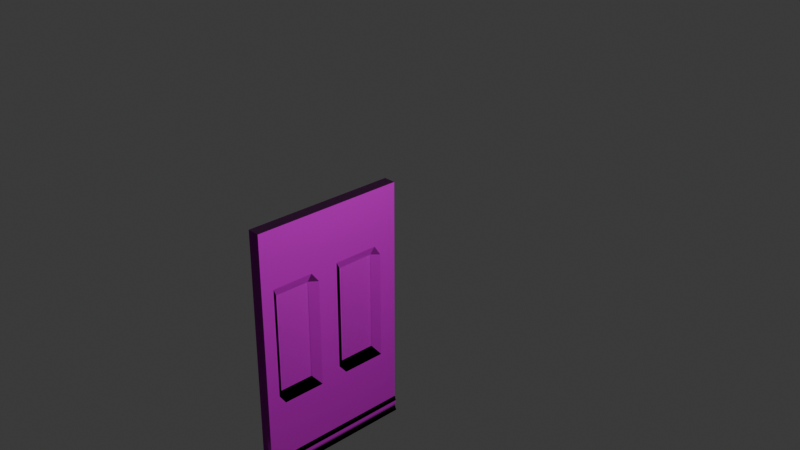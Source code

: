 # Source: WindowWall.blend  (saved by Blender 4.2.66; exported with 4.5.12 LTS)
import bpy
from mathutils import Matrix  # noqa: F401  (used for matrix-valued properties, if any)

bpy.ops.wm.read_factory_settings(use_empty=True)
scene = bpy.context.scene
scene.name = 'Scene'

# ---- collections
col_collection = bpy.data.collections.new('Collection'); scene.collection.children.link(col_collection)

# ---- images (referenced by path relative to the original .blend; pixels are not part of the script)
import os
ASSET_DIR = os.environ.get("B2B_ASSET_DIR", "")  # directory of the original .blend (textures are referenced by path, not embedded)
HERE = os.path.dirname(os.path.abspath(__file__))  # packed textures are extracted next to this script under _unpacked/

def load_image(name, relpath, width, height, colorspace="sRGB"):
    """Load a texture the original file referenced (path relative to the .blend, or extracted next to this script)."""
    p = next((c for c in (os.path.join(HERE, relpath), os.path.join(ASSET_DIR, relpath)) if relpath and os.path.exists(c)), "")
    if p:
        img = bpy.data.images.load(p, check_existing=True)
        img.name = name
    else:  # same state as the original file: an image datablock whose file is absent (Cycles renders it pink)
        img = bpy.data.images.new(name, width, height)
        img.source = "FILE"
        img.filepath = "//" + (relpath or name)
    img.colorspace_settings.name = colorspace
    return img
img_rammedearth018_ao_2k_metalness_png = load_image('RammedEarth018_AO_2K_METALNESS_png', 'RammedEarth018_AO_2K_METALNESS.png', 1024, 1024, 'Non-Color')
img_rammedearth018_col_2k_metalness_png = load_image('RammedEarth018_COL_2K_METALNESS_png', 'window wall/walpaper.png', 1024, 1024, 'sRGB')
img_rammedearth018_disp16_2k_metalness_png = load_image('RammedEarth018_DISP16_2K_METALNESS_png', 'RammedEarth018_DISP16_2K_METALNESS.png', 1024, 1024, 'Non-Color')
img_rammedearth018_metalness_2k_metalness_png = load_image('RammedEarth018_METALNESS_2K_METALNESS_png', 'RammedEarth018_METALNESS_2K_METALNESS.png', 1024, 1024, 'Non-Color')
img_rammedearth018_nrm_2k_metalness_png = load_image('RammedEarth018_NRM_2K_METALNESS_png', 'RammedEarth018_NRM_2K_METALNESS.png', 1024, 1024, 'Non-Color')
img_rammedearth018_roughness_2k_metalness_png = load_image('RammedEarth018_ROUGHNESS_2K_METALNESS_png', 'RammedEarth018_ROUGHNESS_2K_METALNESS.png', 1024, 1024, 'Non-Color')
img_scratcheslight001_nrm_2k_jpg = load_image('ScratchesLight001_NRM_2K_jpg', 'ScratchesLight001_NRM_2K.jpg', 1024, 1024, 'Non-Color')
img_scratcheslight001_overlay_var1_2k_jpg = load_image('ScratchesLight001_OVERLAY_VAR1_2K_jpg', 'ScratchesLight001_OVERLAY_VAR1_2K.jpg', 1024, 1024, 'Non-Color')
img_scratcheslight001_overlay_var2_2k_jpg = load_image('ScratchesLight001_OVERLAY_VAR2_2K_jpg', 'ScratchesLight001_OVERLAY_VAR2_2K.jpg', 1024, 1024, 'Non-Color')
img_poliigon_plasticmolddryblast_7495_ambientocclusion_2k_jpg = load_image('Poliigon_PlasticMoldDryBlast_7495_AmbientOcclusion_2K_jpg', 'Poliigon_PlasticMoldDryBlast_7495_AmbientOcclusion.jpg', 1024, 1024, 'Non-Color')
img_poliigon_plasticmolddryblast_7495_basecolor_2k_jpg = load_image('Poliigon_PlasticMoldDryBlast_7495_BaseColor_2K_jpg', 'Poliigon_PlasticMoldDryBlast_7495_BaseColor.jpg', 1024, 1024, 'sRGB')
img_poliigon_plasticmolddryblast_7495_displacement_2k_tiff = load_image('Poliigon_PlasticMoldDryBlast_7495_Displacement_2K_tiff', 'Poliigon_PlasticMoldDryBlast_7495_Displacement.tiff', 1024, 1024, 'Non-Color')
img_poliigon_plasticmolddryblast_7495_metallic_2k_jpg = load_image('Poliigon_PlasticMoldDryBlast_7495_Metallic_2K_jpg', 'window wall/lowerpart.jpg', 1024, 1024, 'Non-Color')
img_poliigon_plasticmolddryblast_7495_normal_2k_jpg = load_image('Poliigon_PlasticMoldDryBlast_7495_Normal_2K_jpg', 'Poliigon_PlasticMoldDryBlast_7495_Normal.jpg', 1024, 1024, 'Non-Color')
img_poliigon_plasticmolddryblast_7495_orm_2k_jpg = load_image('Poliigon_PlasticMoldDryBlast_7495_ORM_2K_jpg', 'Poliigon_PlasticMoldDryBlast_7495_ORM.jpg', 1024, 1024, 'Non-Color')
img_poliigon_plasticmolddryblast_7495_roughness_2k_jpg = load_image('Poliigon_PlasticMoldDryBlast_7495_Roughness_2K_jpg', 'Poliigon_PlasticMoldDryBlast_7495_Roughness.jpg', 1024, 1024, 'Non-Color')
img_poliigon_glassdecorative_10244_ambientocclusion_wm_jpg = load_image('Poliigon_GlassDecorative_10244_AmbientOcclusion_WM_jpg', 'Poliigon_GlassDecorative_10244_AmbientOcclusion_WM.jpg', 1024, 1024, 'Non-Color')
img_poliigon_glassdecorative_10244_basecolor_wm_png = load_image('Poliigon_GlassDecorative_10244_BaseColor_WM_png', 'Poliigon_GlassDecorative_10244_BaseColor_WM.png', 1024, 1024, 'sRGB')
img_poliigon_glassdecorative_10244_displacement_wm_jpg = load_image('Poliigon_GlassDecorative_10244_Displacement_WM_jpg', 'Poliigon_GlassDecorative_10244_Displacement_WM.jpg', 1024, 1024, 'Non-Color')
img_poliigon_glassdecorative_10244_metallic_wm_jpg = load_image('Poliigon_GlassDecorative_10244_Metallic_WM_jpg', 'Poliigon_GlassDecorative_10244_Metallic_WM.jpg', 1024, 1024, 'Non-Color')
img_poliigon_glassdecorative_10244_normal_wm_png = load_image('Poliigon_GlassDecorative_10244_Normal_WM_png', 'Poliigon_GlassDecorative_10244_Normal_WM.png', 1024, 1024, 'Non-Color')
img_poliigon_glassdecorative_10244_roughness_wm_jpg = load_image('Poliigon_GlassDecorative_10244_Roughness_WM_jpg', 'Poliigon_GlassDecorative_10244_Roughness_WM.jpg', 1024, 1024, 'Non-Color')
img_poliigon_glassdecorative_10244_transmission_wm_jpg = load_image('Poliigon_GlassDecorative_10244_Transmission_WM_jpg', 'Poliigon_GlassDecorative_10244_Transmission_WM.jpg', 1024, 1024, 'Non-Color')
img_dirtwindowstains005_alphamasked_2k_png = load_image('DirtWindowStains005_ALPHAMASKED_2K_png', 'window wall/windowWall2.png', 1024, 1024, 'sRGB')
img_dirtwindowstains005_col_2k_jpg = load_image('DirtWindowStains005_COL_2K_jpg', 'window wall/windowWall1.jpg', 1024, 1024, 'sRGB')
img_dirtwindowstains005_gloss_2k_jpg = load_image('DirtWindowStains005_GLOSS_2K_jpg', 'DirtWindowStains005_GLOSS_2K.jpg', 1024, 1024, 'Non-Color')
img_dirtwindowstains005_nrm_2k_jpg = load_image('DirtWindowStains005_NRM_2K_jpg', 'DirtWindowStains005_NRM_2K.jpg', 1024, 1024, 'Non-Color')
img_dirtwindowstains005_refl_2k_jpg = load_image('DirtWindowStains005_REFL_2K_jpg', 'DirtWindowStains005_REFL_2K.jpg', 1024, 1024, 'sRGB')
img_rammedearth018_ao_2k_metalness_png_001 = load_image('RammedEarth018_AO_2K_METALNESS_png.001', 'RammedEarth018_AO_2K_METALNESS.png', 1024, 1024, 'Non-Color')
img_rammedearth018_col_2k_metalness_png_001 = load_image('RammedEarth018_COL_2K_METALNESS_png.001', 'RammedEarth018_COL_2K_METALNESS.png', 1024, 1024, 'sRGB')
img_rammedearth018_disp16_2k_metalness_png_001 = load_image('RammedEarth018_DISP16_2K_METALNESS_png.001', 'RammedEarth018_DISP16_2K_METALNESS.png', 1024, 1024, 'Non-Color')
img_rammedearth018_metalness_2k_metalness_png_001 = load_image('RammedEarth018_METALNESS_2K_METALNESS_png.001', 'RammedEarth018_METALNESS_2K_METALNESS.png', 1024, 1024, 'Non-Color')
img_rammedearth018_nrm_2k_metalness_png_001 = load_image('RammedEarth018_NRM_2K_METALNESS_png.001', 'RammedEarth018_NRM_2K_METALNESS.png', 1024, 1024, 'Non-Color')
img_rammedearth018_roughness_2k_metalness_png_001 = load_image('RammedEarth018_ROUGHNESS_2K_METALNESS_png.001', 'RammedEarth018_ROUGHNESS_2K_METALNESS.png', 1024, 1024, 'Non-Color')
img_scratcheslight001_nrm_2k_jpg_001 = load_image('ScratchesLight001_NRM_2K_jpg.001', 'ScratchesLight001_NRM_2K.jpg', 1024, 1024, 'Non-Color')
img_scratcheslight001_overlay_var1_2k_jpg_001 = load_image('ScratchesLight001_OVERLAY_VAR1_2K_jpg.001', 'ScratchesLight001_OVERLAY_VAR1_2K.jpg', 1024, 1024, 'Non-Color')
img_scratcheslight001_overlay_var2_2k_jpg_001 = load_image('ScratchesLight001_OVERLAY_VAR2_2K_jpg.001', 'ScratchesLight001_OVERLAY_VAR2_2K.jpg', 1024, 1024, 'Non-Color')
img_poliigon_plasticmolddryblast_7495_ambientocclusion_2k_jpg_001 = load_image('Poliigon_PlasticMoldDryBlast_7495_AmbientOcclusion_2K_jpg.001', 'Poliigon_PlasticMoldDryBlast_7495_AmbientOcclusion.jpg', 1024, 1024, 'Non-Color')
img_poliigon_plasticmolddryblast_7495_basecolor_2k_jpg_001 = load_image('Poliigon_PlasticMoldDryBlast_7495_BaseColor_2K_jpg.001', 'Poliigon_PlasticMoldDryBlast_7495_BaseColor.jpg', 1024, 1024, 'sRGB')
img_poliigon_plasticmolddryblast_7495_displacement_2k_tiff_001 = load_image('Poliigon_PlasticMoldDryBlast_7495_Displacement_2K_tiff.001', 'Poliigon_PlasticMoldDryBlast_7495_Displacement.tiff', 1024, 1024, 'Non-Color')
img_poliigon_plasticmolddryblast_7495_metallic_2k_jpg_001 = load_image('Poliigon_PlasticMoldDryBlast_7495_Metallic_2K_jpg.001', 'Poliigon_PlasticMoldDryBlast_7495_Metallic.jpg', 1024, 1024, 'Non-Color')
img_poliigon_plasticmolddryblast_7495_normal_2k_jpg_001 = load_image('Poliigon_PlasticMoldDryBlast_7495_Normal_2K_jpg.001', 'Poliigon_PlasticMoldDryBlast_7495_Normal.jpg', 1024, 1024, 'Non-Color')
img_poliigon_plasticmolddryblast_7495_orm_2k_jpg_001 = load_image('Poliigon_PlasticMoldDryBlast_7495_ORM_2K_jpg.001', 'Poliigon_PlasticMoldDryBlast_7495_ORM.jpg', 1024, 1024, 'Non-Color')
img_poliigon_plasticmolddryblast_7495_roughness_2k_jpg_001 = load_image('Poliigon_PlasticMoldDryBlast_7495_Roughness_2K_jpg.001', 'Poliigon_PlasticMoldDryBlast_7495_Roughness.jpg', 1024, 1024, 'Non-Color')

# ---- materials (node trees are filled in below, after node groups)
mat_material = bpy.data.materials.new('Material')
mat_material.alpha_threshold = 0.0
mat_material.use_transparent_shadow = False
mat_material.roughness = 0.5
mat_material.line_color = (0.0, 0.0, 0.0, 1.0)
mat_rammedearth018_2k = bpy.data.materials.new('RammedEarth018_2K')
mat_scratcheslight001_2k = bpy.data.materials.new('ScratchesLight001_2K')
mat_poliigon_plasticmolddryblast_7495_2k = bpy.data.materials.new('Poliigon_PlasticMoldDryBlast_7495_2K')
mat_poliigon_glassdecorative_10244_wm = bpy.data.materials.new('Poliigon_GlassDecorative_10244_WM')
mat_dirtwindowstains005_2k = bpy.data.materials.new('DirtWindowStains005_2K')
mat_rammedearth018_2k_001 = bpy.data.materials.new('RammedEarth018_2K.001')
mat_scratcheslight001_2k_001 = bpy.data.materials.new('ScratchesLight001_2K.001')
mat_poliigon_plasticmolddryblast_7495_2k_001 = bpy.data.materials.new('Poliigon_PlasticMoldDryBlast_7495_2K.001')

# ---- node groups
ng_simple_uv_mapping = bpy.data.node_groups.new('.simple_uv_mapping', 'ShaderNodeTree')
_s = ng_simple_uv_mapping.interface.new_socket(name='UV', in_out='OUTPUT', socket_type='NodeSocketVector')
_s = ng_simple_uv_mapping.interface.new_socket(name='UV', in_out='INPUT', socket_type='NodeSocketVector')
_s = ng_simple_uv_mapping.interface.new_socket(name='Scale', in_out='INPUT', socket_type='NodeSocketFloat')
_s = ng_simple_uv_mapping.interface.new_socket(name='Rotation', in_out='INPUT', socket_type='NodeSocketFloat')
_s = ng_simple_uv_mapping.interface.new_socket(name='Translate X', in_out='INPUT', socket_type='NodeSocketFloat')
_s = ng_simple_uv_mapping.interface.new_socket(name='Translate Y', in_out='INPUT', socket_type='NodeSocketFloat')
_s = ng_simple_uv_mapping.interface.new_socket(name='Aspect Ratio', in_out='INPUT', socket_type='NodeSocketFloat')
_N = ng_simple_uv_mapping.nodes; _L = ng_simple_uv_mapping.links
n0 = _N.new('NodeGroupInput'); n0.name = 'Group Input'; n0.location = (0, 0)
n1 = _N.new('NodeGroupOutput'); n1.name = 'Group Output'; n1.location = (1250, 0)
n2 = _N.new('ShaderNodeVectorMath'); n2.name = 'Scale (Multiply)'; n2.location = (250, 0)
n2.label = 'Scale (Multiply)'
n2.operation = 'MULTIPLY'
n3 = _N.new('ShaderNodeCombineXYZ'); n3.name = 'Aspect Ratio Factor'; n3.location = (250, -350)
n3.label = 'Aspect Ratio Factor'
n3.inputs[0].default_value = 1.0
n3.inputs[2].default_value = 1.0
n4 = _N.new('ShaderNodeVectorMath'); n4.name = 'Aspect Ration (Multiply)'; n4.location = (500, 0)
n4.label = 'Aspect Ration (Multiply)'
n4.operation = 'MULTIPLY'
n5 = _N.new('ShaderNodeCombineXYZ'); n5.name = 'Translation Offset'; n5.location = (500, -350)
n5.label = 'Translation Offset'
n6 = _N.new('ShaderNodeVectorMath'); n6.name = 'Translation (Add)'; n6.location = (750, 0)
n6.label = 'Translation (Add)'
n7 = _N.new('ShaderNodeMath'); n7.name = 'Math'; n7.location = (750, -350)
n7.operation = 'RADIANS'
n8 = _N.new('ShaderNodeVectorRotate'); n8.name = 'Vector Rotate'; n8.location = (1000, 0)
_L.new(n0.outputs[0], n2.inputs[0])
_L.new(n0.outputs[1], n2.inputs[1])
_L.new(n0.outputs[5], n3.inputs[1])
_L.new(n0.outputs[3], n5.inputs[0])
_L.new(n0.outputs[4], n5.inputs[1])
_L.new(n0.outputs[2], n7.inputs[0])
_L.new(n2.outputs[0], n4.inputs[0])
_L.new(n3.outputs[0], n4.inputs[1])
_L.new(n4.outputs[0], n6.inputs[0])
_L.new(n5.outputs[0], n6.inputs[1])
_L.new(n6.outputs[0], n8.inputs[0])
_L.new(n7.outputs[0], n8.inputs[3])
_L.new(n8.outputs[0], n1.inputs[0])
n1.is_active_output = True
ng_simple_uv_mapping_001 = bpy.data.node_groups.new('.simple_uv_mapping.001', 'ShaderNodeTree')
_s = ng_simple_uv_mapping_001.interface.new_socket(name='UV', in_out='OUTPUT', socket_type='NodeSocketVector')
_s = ng_simple_uv_mapping_001.interface.new_socket(name='UV', in_out='INPUT', socket_type='NodeSocketVector')
_s = ng_simple_uv_mapping_001.interface.new_socket(name='Scale', in_out='INPUT', socket_type='NodeSocketFloat')
_s = ng_simple_uv_mapping_001.interface.new_socket(name='Rotation', in_out='INPUT', socket_type='NodeSocketFloat')
_s = ng_simple_uv_mapping_001.interface.new_socket(name='Translate X', in_out='INPUT', socket_type='NodeSocketFloat')
_s = ng_simple_uv_mapping_001.interface.new_socket(name='Translate Y', in_out='INPUT', socket_type='NodeSocketFloat')
_s = ng_simple_uv_mapping_001.interface.new_socket(name='Aspect Ratio', in_out='INPUT', socket_type='NodeSocketFloat')
_N = ng_simple_uv_mapping_001.nodes; _L = ng_simple_uv_mapping_001.links
n0 = _N.new('NodeGroupInput'); n0.name = 'Group Input'; n0.location = (0, 0)
n1 = _N.new('NodeGroupOutput'); n1.name = 'Group Output'; n1.location = (1250, 0)
n2 = _N.new('ShaderNodeVectorMath'); n2.name = 'Scale (Multiply)'; n2.location = (250, 0)
n2.label = 'Scale (Multiply)'
n2.operation = 'MULTIPLY'
n3 = _N.new('ShaderNodeCombineXYZ'); n3.name = 'Aspect Ratio Factor'; n3.location = (250, -350)
n3.label = 'Aspect Ratio Factor'
n3.inputs[0].default_value = 1.0
n3.inputs[2].default_value = 1.0
n4 = _N.new('ShaderNodeVectorMath'); n4.name = 'Aspect Ration (Multiply)'; n4.location = (500, 0)
n4.label = 'Aspect Ration (Multiply)'
n4.operation = 'MULTIPLY'
n5 = _N.new('ShaderNodeCombineXYZ'); n5.name = 'Translation Offset'; n5.location = (500, -350)
n5.label = 'Translation Offset'
n6 = _N.new('ShaderNodeVectorMath'); n6.name = 'Translation (Add)'; n6.location = (750, 0)
n6.label = 'Translation (Add)'
n7 = _N.new('ShaderNodeMath'); n7.name = 'Math'; n7.location = (750, -350)
n7.operation = 'RADIANS'
n8 = _N.new('ShaderNodeVectorRotate'); n8.name = 'Vector Rotate'; n8.location = (1000, 0)
_L.new(n0.outputs[0], n2.inputs[0])
_L.new(n0.outputs[1], n2.inputs[1])
_L.new(n0.outputs[5], n3.inputs[1])
_L.new(n0.outputs[3], n5.inputs[0])
_L.new(n0.outputs[4], n5.inputs[1])
_L.new(n0.outputs[2], n7.inputs[0])
_L.new(n2.outputs[0], n4.inputs[0])
_L.new(n3.outputs[0], n4.inputs[1])
_L.new(n4.outputs[0], n6.inputs[0])
_L.new(n5.outputs[0], n6.inputs[1])
_L.new(n6.outputs[0], n8.inputs[0])
_L.new(n7.outputs[0], n8.inputs[3])
_L.new(n8.outputs[0], n1.inputs[0])
n1.is_active_output = True

# ---- material node trees
mat_material.use_nodes = True; mat_material.node_tree.nodes.clear()
_N = mat_material.node_tree.nodes; _L = mat_material.node_tree.links
n0 = _N.new('ShaderNodeOutputMaterial'); n0.name = 'Material Output'; n0.location = (300, 300)
n1 = _N.new('ShaderNodeBsdfPrincipled'); n1.name = 'Principled BSDF'; n1.location = (10, 300)
n1.inputs[3].default_value = 1.45
_L.new(n1.outputs[0], n0.inputs[0])
n0.is_active_output = True
mat_rammedearth018_2k.use_nodes = True; mat_rammedearth018_2k.node_tree.nodes.clear()
_N = mat_rammedearth018_2k.node_tree.nodes; _L = mat_rammedearth018_2k.node_tree.links
n0 = _N.new('ShaderNodeBsdfPrincipled'); n0.name = 'Principled BSDF'; n0.location = (-50, 300)
n0.distribution = 'GGX'
n0.subsurface_method = 'RANDOM_WALK_SKIN'
n1 = _N.new('ShaderNodeOutputMaterial'); n1.name = 'Material Output'; n1.location = (300, 300)
n2 = _N.new('NodeFrame'); n2.name = 'Textures'; n2.location = (0, 0)
n2.label = 'Textures'
n2.width = 150
n3 = _N.new('ShaderNodeTexImage'); n3.name = 'AO'; n3.location = (-650, -50)
n3.label = 'AO'
n3.image = img_rammedearth018_ao_2k_metalness_png
n4 = _N.new('ShaderNodeTexImage'); n4.name = 'COL'; n4.location = (-650, 300)
n4.label = 'COL'
n4.image = img_rammedearth018_col_2k_metalness_png
n5 = _N.new('ShaderNodeTexImage'); n5.name = 'DISP16'; n5.location = (-650, -1450)
n5.label = 'DISP16'
n5.image = img_rammedearth018_disp16_2k_metalness_png
n5.interpolation = 'Cubic'
n6 = _N.new('ShaderNodeTexImage'); n6.name = 'METALNESS'; n6.location = (-650, -400)
n6.label = 'METALNESS'
n6.image = img_rammedearth018_metalness_2k_metalness_png
n7 = _N.new('ShaderNodeTexImage'); n7.name = 'NRM'; n7.location = (-650, -1100)
n7.label = 'NRM'
n7.image = img_rammedearth018_nrm_2k_metalness_png
n8 = _N.new('ShaderNodeTexImage'); n8.name = 'ROUGHNESS'; n8.location = (-650, -750)
n8.label = 'ROUGHNESS'
n8.image = img_rammedearth018_roughness_2k_metalness_png
n9 = _N.new('ShaderNodeMix'); n9.name = 'COLOR * AO'; n9.location = (-300, 300)
n9.label = 'COLOR * AO'
n9.data_type = 'RGBA'
n9.blend_type = 'MULTIPLY'
n9.inputs[0].default_value = 0.0
n10 = _N.new('ShaderNodeDisplacement'); n10.name = 'Displacement'; n10.location = (-300, -1450)
n10.inputs[2].default_value = 0.05
n11 = _N.new('ShaderNodeNormalMap'); n11.name = 'Normal Map'; n11.location = (-300, -1100)
n12 = _N.new('NodeFrame'); n12.name = 'Texture Projection/Mapping'; n12.location = (0, 0)
n12.label = 'Texture Projection/Mapping'
n12.width = 150
n13 = _N.new('ShaderNodeTexCoord'); n13.name = 'Texture Coordinate'; n13.location = (-1250, 300)
n14 = _N.new('ShaderNodeGroup'); n14.name = '.simple_uv_mapping'; n14.location = (-1000, 300)
n14.label = '.simple_uv_mapping'
n14.width = 250
n14.node_tree = ng_simple_uv_mapping
n14.inputs[1].default_value = 1.0
n14.inputs[2].default_value = 0.0
n14.inputs[3].default_value = 0.0
n14.inputs[4].default_value = 0.0
n14.inputs[5].default_value = 1.0
n3.parent = n2
n4.parent = n2
n5.parent = n2
n6.parent = n2
n7.parent = n2
n8.parent = n2
n13.parent = n12
n14.parent = n12
_L.new(n0.outputs[0], n1.inputs[0])
_L.new(n4.outputs[0], n9.inputs[6])
_L.new(n3.outputs[0], n9.inputs[7])
_L.new(n9.outputs[2], n0.inputs[0])
_L.new(n5.outputs[0], n10.inputs[0])
_L.new(n6.outputs[0], n0.inputs[1])
_L.new(n7.outputs[0], n11.inputs[1])
_L.new(n11.outputs[0], n0.inputs[5])
_L.new(n8.outputs[0], n0.inputs[2])
_L.new(n13.outputs[2], n14.inputs[0])
_L.new(n14.outputs[0], n3.inputs[0])
_L.new(n14.outputs[0], n4.inputs[0])
_L.new(n14.outputs[0], n5.inputs[0])
_L.new(n14.outputs[0], n6.inputs[0])
_L.new(n14.outputs[0], n7.inputs[0])
_L.new(n14.outputs[0], n8.inputs[0])
n1.is_active_output = True
mat_scratcheslight001_2k.use_nodes = True; mat_scratcheslight001_2k.node_tree.nodes.clear()
_N = mat_scratcheslight001_2k.node_tree.nodes; _L = mat_scratcheslight001_2k.node_tree.links
n0 = _N.new('ShaderNodeBsdfPrincipled'); n0.name = 'Principled BSDF'; n0.location = (-50, 300)
n0.distribution = 'GGX'
n0.subsurface_method = 'RANDOM_WALK_SKIN'
n1 = _N.new('ShaderNodeOutputMaterial'); n1.name = 'Material Output'; n1.location = (300, 300)
n2 = _N.new('NodeFrame'); n2.name = 'Textures'; n2.location = (0, 0)
n2.label = 'Textures'
n2.width = 150
n3 = _N.new('ShaderNodeTexImage'); n3.name = 'NRM'; n3.location = (-650, 300)
n3.label = 'NRM'
n3.image = img_scratcheslight001_nrm_2k_jpg
n4 = _N.new('ShaderNodeTexImage'); n4.name = 'OVERLAY (VAR1)'; n4.location = (-650, -50)
n4.label = 'OVERLAY (VAR1)'
n4.image = img_scratcheslight001_overlay_var1_2k_jpg
n5 = _N.new('ShaderNodeTexImage'); n5.name = 'OVERLAY (VAR2)'; n5.location = (-650, -400)
n5.label = 'OVERLAY (VAR2)'
n5.hide = True
n5.image = img_scratcheslight001_overlay_var2_2k_jpg
n6 = _N.new('ShaderNodeNormalMap'); n6.name = 'Normal Map'; n6.location = (-300, 300)
n7 = _N.new('NodeFrame'); n7.name = 'Texture Projection/Mapping'; n7.location = (0, 0)
n7.label = 'Texture Projection/Mapping'
n7.width = 150
n8 = _N.new('ShaderNodeTexCoord'); n8.name = 'Texture Coordinate'; n8.location = (-1250, 0)
n9 = _N.new('ShaderNodeGroup'); n9.name = '.simple_uv_mapping'; n9.location = (-1000, 0)
n9.label = '.simple_uv_mapping'
n9.width = 250
n9.node_tree = ng_simple_uv_mapping
n9.inputs[1].default_value = 1.0
n9.inputs[2].default_value = 0.0
n9.inputs[3].default_value = 0.0
n9.inputs[4].default_value = 0.0
n9.inputs[5].default_value = 1.0
n3.parent = n2
n4.parent = n2
n5.parent = n2
n8.parent = n7
n9.parent = n7
_L.new(n0.outputs[0], n1.inputs[0])
_L.new(n3.outputs[0], n6.inputs[1])
_L.new(n6.outputs[0], n0.inputs[5])
_L.new(n8.outputs[2], n9.inputs[0])
_L.new(n9.outputs[0], n3.inputs[0])
_L.new(n9.outputs[0], n4.inputs[0])
_L.new(n9.outputs[0], n5.inputs[0])
n1.is_active_output = True
mat_poliigon_plasticmolddryblast_7495_2k.use_nodes = True; mat_poliigon_plasticmolddryblast_7495_2k.node_tree.nodes.clear()
_N = mat_poliigon_plasticmolddryblast_7495_2k.node_tree.nodes; _L = mat_poliigon_plasticmolddryblast_7495_2k.node_tree.links
n0 = _N.new('ShaderNodeBsdfPrincipled'); n0.name = 'Principled BSDF'; n0.location = (-50, 300)
n0.distribution = 'GGX'
n0.subsurface_method = 'RANDOM_WALK_SKIN'
n1 = _N.new('ShaderNodeOutputMaterial'); n1.name = 'Material Output'; n1.location = (300, 300)
n2 = _N.new('NodeFrame'); n2.name = 'Textures'; n2.location = (0, 0)
n2.label = 'Textures'
n2.width = 150
n3 = _N.new('ShaderNodeTexImage'); n3.name = 'AmbientOcclusion'; n3.location = (-650, -400)
n3.label = 'AmbientOcclusion'
n3.image = img_poliigon_plasticmolddryblast_7495_ambientocclusion_2k_jpg
n4 = _N.new('ShaderNodeTexImage'); n4.name = 'BaseColor'; n4.location = (-650, 300)
n4.label = 'BaseColor'
n4.image = img_poliigon_plasticmolddryblast_7495_basecolor_2k_jpg
n5 = _N.new('ShaderNodeTexImage'); n5.name = 'Displacement'; n5.location = (-650, -1800)
n5.label = 'Displacement'
n5.image = img_poliigon_plasticmolddryblast_7495_displacement_2k_tiff
n5.interpolation = 'Cubic'
n6 = _N.new('ShaderNodeTexImage'); n6.name = 'Metallic'; n6.location = (-650, -750)
n6.label = 'Metallic'
n6.image = img_poliigon_plasticmolddryblast_7495_metallic_2k_jpg
n7 = _N.new('ShaderNodeTexImage'); n7.name = 'Normal'; n7.location = (-650, -1450)
n7.label = 'Normal'
n7.image = img_poliigon_plasticmolddryblast_7495_normal_2k_jpg
n8 = _N.new('ShaderNodeTexImage'); n8.name = 'ORM'; n8.location = (-650, -50)
n8.label = 'ORM'
n8.image = img_poliigon_plasticmolddryblast_7495_orm_2k_jpg
n9 = _N.new('ShaderNodeTexImage'); n9.name = 'Roughness'; n9.location = (-650, -1100)
n9.label = 'Roughness'
n9.image = img_poliigon_plasticmolddryblast_7495_roughness_2k_jpg
n10 = _N.new('ShaderNodeMix'); n10.name = 'COLOR * AO'; n10.location = (-300, 300)
n10.label = 'COLOR * AO'
n10.data_type = 'RGBA'
n10.blend_type = 'MULTIPLY'
n10.inputs[0].default_value = 0.0
n11 = _N.new('ShaderNodeDisplacement'); n11.name = 'Displacement.001'; n11.location = (-300, -1800)
n11.inputs[2].default_value = 0.2
n12 = _N.new('ShaderNodeNormalMap'); n12.name = 'Normal Map'; n12.location = (-300, -1450)
n13 = _N.new('NodeFrame'); n13.name = 'Texture Projection/Mapping'; n13.location = (0, 0)
n13.label = 'Texture Projection/Mapping'
n13.width = 150
n14 = _N.new('ShaderNodeTexCoord'); n14.name = 'Texture Coordinate'; n14.location = (-1250, 300)
n15 = _N.new('ShaderNodeGroup'); n15.name = '.simple_uv_mapping'; n15.location = (-1000, 300)
n15.label = '.simple_uv_mapping'
n15.width = 250
n15.node_tree = ng_simple_uv_mapping
n15.inputs[1].default_value = 1.0
n15.inputs[2].default_value = 0.0
n15.inputs[3].default_value = 0.0
n15.inputs[4].default_value = 0.0
n15.inputs[5].default_value = 1.0
n3.parent = n2
n4.parent = n2
n5.parent = n2
n6.parent = n2
n7.parent = n2
n8.parent = n2
n9.parent = n2
n14.parent = n13
n15.parent = n13
_L.new(n0.outputs[0], n1.inputs[0])
_L.new(n4.outputs[0], n10.inputs[6])
_L.new(n3.outputs[0], n10.inputs[7])
_L.new(n10.outputs[2], n0.inputs[0])
_L.new(n5.outputs[0], n11.inputs[0])
_L.new(n6.outputs[0], n0.inputs[1])
_L.new(n7.outputs[0], n12.inputs[1])
_L.new(n12.outputs[0], n0.inputs[5])
_L.new(n9.outputs[0], n0.inputs[2])
_L.new(n14.outputs[2], n15.inputs[0])
_L.new(n15.outputs[0], n3.inputs[0])
_L.new(n15.outputs[0], n4.inputs[0])
_L.new(n15.outputs[0], n5.inputs[0])
_L.new(n15.outputs[0], n6.inputs[0])
_L.new(n15.outputs[0], n7.inputs[0])
_L.new(n15.outputs[0], n8.inputs[0])
_L.new(n15.outputs[0], n9.inputs[0])
n1.is_active_output = True
mat_poliigon_glassdecorative_10244_wm.use_nodes = True; mat_poliigon_glassdecorative_10244_wm.node_tree.nodes.clear()
_N = mat_poliigon_glassdecorative_10244_wm.node_tree.nodes; _L = mat_poliigon_glassdecorative_10244_wm.node_tree.links
n0 = _N.new('ShaderNodeBsdfPrincipled'); n0.name = 'Principled BSDF'; n0.location = (-300, 300)
n0.distribution = 'GGX'
n0.subsurface_method = 'RANDOM_WALK_SKIN'
n1 = _N.new('ShaderNodeOutputMaterial'); n1.name = 'Material Output'; n1.location = (300, 300)
n2 = _N.new('NodeFrame'); n2.name = 'Textures'; n2.location = (0, 0)
n2.label = 'Textures'
n2.width = 150
n3 = _N.new('ShaderNodeTexImage'); n3.name = 'AmbientOcclusion'; n3.location = (-900, -50)
n3.label = 'AmbientOcclusion'
n3.image = img_poliigon_glassdecorative_10244_ambientocclusion_wm_jpg
n4 = _N.new('ShaderNodeTexImage'); n4.name = 'BaseColor'; n4.location = (-900, 300)
n4.label = 'BaseColor'
n4.image = img_poliigon_glassdecorative_10244_basecolor_wm_png
n5 = _N.new('ShaderNodeTexImage'); n5.name = 'Displacement'; n5.location = (-900, -1450)
n5.label = 'Displacement'
n5.image = img_poliigon_glassdecorative_10244_displacement_wm_jpg
n5.interpolation = 'Cubic'
n6 = _N.new('ShaderNodeTexImage'); n6.name = 'Metallic'; n6.location = (-900, -400)
n6.label = 'Metallic'
n6.image = img_poliigon_glassdecorative_10244_metallic_wm_jpg
n7 = _N.new('ShaderNodeTexImage'); n7.name = 'Normal'; n7.location = (-900, -1100)
n7.label = 'Normal'
n7.image = img_poliigon_glassdecorative_10244_normal_wm_png
n8 = _N.new('ShaderNodeTexImage'); n8.name = 'Roughness'; n8.location = (-900, -750)
n8.label = 'Roughness'
n8.image = img_poliigon_glassdecorative_10244_roughness_wm_jpg
n9 = _N.new('ShaderNodeTexImage'); n9.name = 'Transmission'; n9.location = (-900, -1800)
n9.label = 'Transmission'
n9.image = img_poliigon_glassdecorative_10244_transmission_wm_jpg
n10 = _N.new('ShaderNodeMix'); n10.name = 'COLOR * AO'; n10.location = (-550, 300)
n10.label = 'COLOR * AO'
n10.data_type = 'RGBA'
n10.blend_type = 'MULTIPLY'
n10.inputs[0].default_value = 0.0
n11 = _N.new('ShaderNodeDisplacement'); n11.name = 'Displacement.001'; n11.location = (-550, -1450)
n11.inputs[2].default_value = 0.0
n12 = _N.new('ShaderNodeNormalMap'); n12.name = 'Normal Map'; n12.location = (-550, -1100)
n13 = _N.new('ShaderNodeVolumeAbsorption'); n13.name = 'Volume Absorption'; n13.location = (50, -400)
n13.inputs[1].default_value = 100.0
n14 = _N.new('NodeFrame'); n14.name = 'Texture Projection/Mapping'; n14.location = (0, 0)
n14.label = 'Texture Projection/Mapping'
n14.width = 150
n15 = _N.new('ShaderNodeTexCoord'); n15.name = 'Texture Coordinate'; n15.location = (-1500, 300)
n16 = _N.new('ShaderNodeGroup'); n16.name = '.simple_uv_mapping'; n16.location = (-1250, 300)
n16.label = '.simple_uv_mapping'
n16.width = 250
n16.node_tree = ng_simple_uv_mapping
n16.inputs[1].default_value = 1.0
n16.inputs[2].default_value = 0.0
n16.inputs[3].default_value = 0.0
n16.inputs[4].default_value = 0.0
n16.inputs[5].default_value = 1.0
n3.parent = n2
n4.parent = n2
n5.parent = n2
n6.parent = n2
n7.parent = n2
n8.parent = n2
n9.parent = n2
n15.parent = n14
n16.parent = n14
_L.new(n0.outputs[0], n1.inputs[0])
_L.new(n4.outputs[0], n10.inputs[6])
_L.new(n3.outputs[0], n10.inputs[7])
_L.new(n10.outputs[2], n0.inputs[0])
_L.new(n5.outputs[0], n11.inputs[0])
_L.new(n6.outputs[0], n0.inputs[1])
_L.new(n7.outputs[0], n12.inputs[1])
_L.new(n12.outputs[0], n0.inputs[5])
_L.new(n8.outputs[0], n0.inputs[2])
_L.new(n4.outputs[0], n13.inputs[0])
_L.new(n9.outputs[0], n0.inputs[18])
_L.new(n15.outputs[2], n16.inputs[0])
_L.new(n16.outputs[0], n3.inputs[0])
_L.new(n16.outputs[0], n4.inputs[0])
_L.new(n16.outputs[0], n5.inputs[0])
_L.new(n16.outputs[0], n6.inputs[0])
_L.new(n16.outputs[0], n7.inputs[0])
_L.new(n16.outputs[0], n8.inputs[0])
_L.new(n16.outputs[0], n9.inputs[0])
n1.is_active_output = True
mat_dirtwindowstains005_2k.use_nodes = True; mat_dirtwindowstains005_2k.node_tree.nodes.clear()
_N = mat_dirtwindowstains005_2k.node_tree.nodes; _L = mat_dirtwindowstains005_2k.node_tree.links
n0 = _N.new('ShaderNodeBsdfPrincipled'); n0.name = 'Principled BSDF'; n0.location = (-50, 300)
n0.distribution = 'GGX'
n0.subsurface_method = 'RANDOM_WALK_SKIN'
n1 = _N.new('ShaderNodeOutputMaterial'); n1.name = 'Material Output'; n1.location = (300, 300)
n2 = _N.new('NodeFrame'); n2.name = 'Textures'; n2.location = (0, 0)
n2.label = 'Textures'
n2.width = 150
n3 = _N.new('ShaderNodeTexImage'); n3.name = 'ALPHAMASKED'; n3.location = (-650, -50)
n3.label = 'ALPHAMASKED'
n3.image = img_dirtwindowstains005_alphamasked_2k_png
n4 = _N.new('ShaderNodeTexImage'); n4.name = 'COL'; n4.location = (-650, 300)
n4.label = 'COL'
n4.image = img_dirtwindowstains005_col_2k_jpg
n5 = _N.new('ShaderNodeTexImage'); n5.name = 'GLOSS'; n5.location = (-650, -750)
n5.label = 'GLOSS'
n5.image = img_dirtwindowstains005_gloss_2k_jpg
n6 = _N.new('ShaderNodeTexImage'); n6.name = 'NRM'; n6.location = (-650, -1100)
n6.label = 'NRM'
n6.image = img_dirtwindowstains005_nrm_2k_jpg
n7 = _N.new('ShaderNodeTexImage'); n7.name = 'REFL'; n7.location = (-650, -400)
n7.label = 'REFL'
n7.image = img_dirtwindowstains005_refl_2k_jpg
n8 = _N.new('ShaderNodeNormalMap'); n8.name = 'Normal Map'; n8.location = (-300, -1100)
n9 = _N.new('ShaderNodeInvert'); n9.name = 'Invert Gloss'; n9.location = (-300, -750)
n9.label = 'Invert Gloss'
n10 = _N.new('NodeFrame'); n10.name = 'Texture Projection/Mapping'; n10.location = (0, 0)
n10.label = 'Texture Projection/Mapping'
n10.width = 150
n11 = _N.new('ShaderNodeTexCoord'); n11.name = 'Texture Coordinate'; n11.location = (-1250, -50)
n12 = _N.new('ShaderNodeGroup'); n12.name = '.simple_uv_mapping'; n12.location = (-1000, -50)
n12.label = '.simple_uv_mapping'
n12.width = 250
n12.node_tree = ng_simple_uv_mapping
n12.inputs[1].default_value = 1.0
n12.inputs[2].default_value = 0.0
n12.inputs[3].default_value = 0.0
n12.inputs[4].default_value = 0.0
n12.inputs[5].default_value = 1.0
n3.parent = n2
n4.parent = n2
n5.parent = n2
n6.parent = n2
n7.parent = n2
n11.parent = n10
n12.parent = n10
_L.new(n0.outputs[0], n1.inputs[0])
_L.new(n3.outputs[0], n0.inputs[0])
_L.new(n7.outputs[0], n0.inputs[1])
_L.new(n6.outputs[0], n8.inputs[1])
_L.new(n8.outputs[0], n0.inputs[5])
_L.new(n3.outputs[1], n0.inputs[4])
_L.new(n5.outputs[0], n9.inputs[1])
_L.new(n9.outputs[0], n0.inputs[2])
_L.new(n11.outputs[2], n12.inputs[0])
_L.new(n12.outputs[0], n3.inputs[0])
_L.new(n12.outputs[0], n4.inputs[0])
_L.new(n12.outputs[0], n5.inputs[0])
_L.new(n12.outputs[0], n6.inputs[0])
_L.new(n12.outputs[0], n7.inputs[0])
n1.is_active_output = True
mat_rammedearth018_2k_001.use_nodes = True; mat_rammedearth018_2k_001.node_tree.nodes.clear()
_N = mat_rammedearth018_2k_001.node_tree.nodes; _L = mat_rammedearth018_2k_001.node_tree.links
n0 = _N.new('ShaderNodeBsdfPrincipled'); n0.name = 'Principled BSDF'; n0.location = (-50, 300)
n0.distribution = 'GGX'
n0.subsurface_method = 'RANDOM_WALK_SKIN'
n1 = _N.new('ShaderNodeOutputMaterial'); n1.name = 'Material Output'; n1.location = (300, 300)
n2 = _N.new('NodeFrame'); n2.name = 'Textures'; n2.location = (0, 0)
n2.label = 'Textures'
n2.width = 150
n3 = _N.new('ShaderNodeTexImage'); n3.name = 'AO'; n3.location = (-650, -50)
n3.label = 'AO'
n3.image = img_rammedearth018_ao_2k_metalness_png_001
n4 = _N.new('ShaderNodeTexImage'); n4.name = 'COL'; n4.location = (-650, 300)
n4.label = 'COL'
n4.image = img_rammedearth018_col_2k_metalness_png_001
n5 = _N.new('ShaderNodeTexImage'); n5.name = 'DISP16'; n5.location = (-650, -1450)
n5.label = 'DISP16'
n5.image = img_rammedearth018_disp16_2k_metalness_png_001
n5.interpolation = 'Cubic'
n6 = _N.new('ShaderNodeTexImage'); n6.name = 'METALNESS'; n6.location = (-650, -400)
n6.label = 'METALNESS'
n6.image = img_rammedearth018_metalness_2k_metalness_png_001
n7 = _N.new('ShaderNodeTexImage'); n7.name = 'NRM'; n7.location = (-650, -1100)
n7.label = 'NRM'
n7.image = img_rammedearth018_nrm_2k_metalness_png_001
n8 = _N.new('ShaderNodeTexImage'); n8.name = 'ROUGHNESS'; n8.location = (-650, -750)
n8.label = 'ROUGHNESS'
n8.image = img_rammedearth018_roughness_2k_metalness_png_001
n9 = _N.new('ShaderNodeMix'); n9.name = 'COLOR * AO'; n9.location = (-300, 300)
n9.label = 'COLOR * AO'
n9.data_type = 'RGBA'
n9.blend_type = 'MULTIPLY'
n9.inputs[0].default_value = 0.0
n10 = _N.new('ShaderNodeDisplacement'); n10.name = 'Displacement'; n10.location = (-300, -1450)
n10.inputs[2].default_value = 0.05
n11 = _N.new('ShaderNodeNormalMap'); n11.name = 'Normal Map'; n11.location = (-300, -1100)
n12 = _N.new('NodeFrame'); n12.name = 'Texture Projection/Mapping'; n12.location = (0, 0)
n12.label = 'Texture Projection/Mapping'
n12.width = 150
n13 = _N.new('ShaderNodeTexCoord'); n13.name = 'Texture Coordinate'; n13.location = (-1250, 300)
n14 = _N.new('ShaderNodeGroup'); n14.name = '.simple_uv_mapping'; n14.location = (-1000, 300)
n14.label = '.simple_uv_mapping'
n14.width = 250
n14.node_tree = ng_simple_uv_mapping_001
n14.inputs[1].default_value = 1.0
n14.inputs[2].default_value = 0.0
n14.inputs[3].default_value = 0.0
n14.inputs[4].default_value = 0.0
n14.inputs[5].default_value = 1.0
n3.parent = n2
n4.parent = n2
n5.parent = n2
n6.parent = n2
n7.parent = n2
n8.parent = n2
n13.parent = n12
n14.parent = n12
_L.new(n0.outputs[0], n1.inputs[0])
_L.new(n4.outputs[0], n9.inputs[6])
_L.new(n3.outputs[0], n9.inputs[7])
_L.new(n9.outputs[2], n0.inputs[0])
_L.new(n5.outputs[0], n10.inputs[0])
_L.new(n6.outputs[0], n0.inputs[1])
_L.new(n7.outputs[0], n11.inputs[1])
_L.new(n11.outputs[0], n0.inputs[5])
_L.new(n8.outputs[0], n0.inputs[2])
_L.new(n13.outputs[2], n14.inputs[0])
_L.new(n14.outputs[0], n3.inputs[0])
_L.new(n14.outputs[0], n4.inputs[0])
_L.new(n14.outputs[0], n5.inputs[0])
_L.new(n14.outputs[0], n6.inputs[0])
_L.new(n14.outputs[0], n7.inputs[0])
_L.new(n14.outputs[0], n8.inputs[0])
n1.is_active_output = True
mat_scratcheslight001_2k_001.use_nodes = True; mat_scratcheslight001_2k_001.node_tree.nodes.clear()
_N = mat_scratcheslight001_2k_001.node_tree.nodes; _L = mat_scratcheslight001_2k_001.node_tree.links
n0 = _N.new('ShaderNodeBsdfPrincipled'); n0.name = 'Principled BSDF'; n0.location = (-50, 300)
n0.distribution = 'GGX'
n0.subsurface_method = 'RANDOM_WALK_SKIN'
n1 = _N.new('ShaderNodeOutputMaterial'); n1.name = 'Material Output'; n1.location = (300, 300)
n2 = _N.new('NodeFrame'); n2.name = 'Textures'; n2.location = (0, 0)
n2.label = 'Textures'
n2.width = 150
n3 = _N.new('ShaderNodeTexImage'); n3.name = 'NRM'; n3.location = (-650, 300)
n3.label = 'NRM'
n3.image = img_scratcheslight001_nrm_2k_jpg_001
n4 = _N.new('ShaderNodeTexImage'); n4.name = 'OVERLAY (VAR1)'; n4.location = (-650, -50)
n4.label = 'OVERLAY (VAR1)'
n4.image = img_scratcheslight001_overlay_var1_2k_jpg_001
n5 = _N.new('ShaderNodeTexImage'); n5.name = 'OVERLAY (VAR2)'; n5.location = (-650, -400)
n5.label = 'OVERLAY (VAR2)'
n5.hide = True
n5.image = img_scratcheslight001_overlay_var2_2k_jpg_001
n6 = _N.new('ShaderNodeNormalMap'); n6.name = 'Normal Map'; n6.location = (-300, 300)
n7 = _N.new('NodeFrame'); n7.name = 'Texture Projection/Mapping'; n7.location = (0, 0)
n7.label = 'Texture Projection/Mapping'
n7.width = 150
n8 = _N.new('ShaderNodeTexCoord'); n8.name = 'Texture Coordinate'; n8.location = (-1250, 0)
n9 = _N.new('ShaderNodeGroup'); n9.name = '.simple_uv_mapping'; n9.location = (-1000, 0)
n9.label = '.simple_uv_mapping'
n9.width = 250
n9.node_tree = ng_simple_uv_mapping_001
n9.inputs[1].default_value = 1.0
n9.inputs[2].default_value = 0.0
n9.inputs[3].default_value = 0.0
n9.inputs[4].default_value = 0.0
n9.inputs[5].default_value = 1.0
n3.parent = n2
n4.parent = n2
n5.parent = n2
n8.parent = n7
n9.parent = n7
_L.new(n0.outputs[0], n1.inputs[0])
_L.new(n3.outputs[0], n6.inputs[1])
_L.new(n6.outputs[0], n0.inputs[5])
_L.new(n8.outputs[2], n9.inputs[0])
_L.new(n9.outputs[0], n3.inputs[0])
_L.new(n9.outputs[0], n4.inputs[0])
_L.new(n9.outputs[0], n5.inputs[0])
n1.is_active_output = True
mat_poliigon_plasticmolddryblast_7495_2k_001.use_nodes = True; mat_poliigon_plasticmolddryblast_7495_2k_001.node_tree.nodes.clear()
_N = mat_poliigon_plasticmolddryblast_7495_2k_001.node_tree.nodes; _L = mat_poliigon_plasticmolddryblast_7495_2k_001.node_tree.links
n0 = _N.new('ShaderNodeBsdfPrincipled'); n0.name = 'Principled BSDF'; n0.location = (-50, 300)
n0.distribution = 'GGX'
n0.subsurface_method = 'RANDOM_WALK_SKIN'
n1 = _N.new('ShaderNodeOutputMaterial'); n1.name = 'Material Output'; n1.location = (300, 300)
n2 = _N.new('NodeFrame'); n2.name = 'Textures'; n2.location = (0, 0)
n2.label = 'Textures'
n2.width = 150
n3 = _N.new('ShaderNodeTexImage'); n3.name = 'AmbientOcclusion'; n3.location = (-650, -400)
n3.label = 'AmbientOcclusion'
n3.image = img_poliigon_plasticmolddryblast_7495_ambientocclusion_2k_jpg_001
n4 = _N.new('ShaderNodeTexImage'); n4.name = 'BaseColor'; n4.location = (-650, 300)
n4.label = 'BaseColor'
n4.image = img_poliigon_plasticmolddryblast_7495_basecolor_2k_jpg_001
n5 = _N.new('ShaderNodeTexImage'); n5.name = 'Displacement'; n5.location = (-650, -1800)
n5.label = 'Displacement'
n5.image = img_poliigon_plasticmolddryblast_7495_displacement_2k_tiff_001
n5.interpolation = 'Cubic'
n6 = _N.new('ShaderNodeTexImage'); n6.name = 'Metallic'; n6.location = (-650, -750)
n6.label = 'Metallic'
n6.image = img_poliigon_plasticmolddryblast_7495_metallic_2k_jpg_001
n7 = _N.new('ShaderNodeTexImage'); n7.name = 'Normal'; n7.location = (-650, -1450)
n7.label = 'Normal'
n7.image = img_poliigon_plasticmolddryblast_7495_normal_2k_jpg_001
n8 = _N.new('ShaderNodeTexImage'); n8.name = 'ORM'; n8.location = (-650, -50)
n8.label = 'ORM'
n8.image = img_poliigon_plasticmolddryblast_7495_orm_2k_jpg_001
n9 = _N.new('ShaderNodeTexImage'); n9.name = 'Roughness'; n9.location = (-650, -1100)
n9.label = 'Roughness'
n9.image = img_poliigon_plasticmolddryblast_7495_roughness_2k_jpg_001
n10 = _N.new('ShaderNodeMix'); n10.name = 'COLOR * AO'; n10.location = (-300, 300)
n10.label = 'COLOR * AO'
n10.data_type = 'RGBA'
n10.blend_type = 'MULTIPLY'
n10.inputs[0].default_value = 0.0
n11 = _N.new('ShaderNodeDisplacement'); n11.name = 'Displacement.001'; n11.location = (-300, -1800)
n11.inputs[2].default_value = 0.2
n12 = _N.new('ShaderNodeNormalMap'); n12.name = 'Normal Map'; n12.location = (-300, -1450)
n13 = _N.new('NodeFrame'); n13.name = 'Texture Projection/Mapping'; n13.location = (0, 0)
n13.label = 'Texture Projection/Mapping'
n13.width = 150
n14 = _N.new('ShaderNodeTexCoord'); n14.name = 'Texture Coordinate'; n14.location = (-1250, 300)
n15 = _N.new('ShaderNodeGroup'); n15.name = '.simple_uv_mapping'; n15.location = (-1000, 300)
n15.label = '.simple_uv_mapping'
n15.width = 250
n15.node_tree = ng_simple_uv_mapping_001
n15.inputs[1].default_value = 1.0
n15.inputs[2].default_value = 0.0
n15.inputs[3].default_value = 0.0
n15.inputs[4].default_value = 0.0
n15.inputs[5].default_value = 1.0
n3.parent = n2
n4.parent = n2
n5.parent = n2
n6.parent = n2
n7.parent = n2
n8.parent = n2
n9.parent = n2
n14.parent = n13
n15.parent = n13
_L.new(n0.outputs[0], n1.inputs[0])
_L.new(n4.outputs[0], n10.inputs[6])
_L.new(n3.outputs[0], n10.inputs[7])
_L.new(n10.outputs[2], n0.inputs[0])
_L.new(n5.outputs[0], n11.inputs[0])
_L.new(n6.outputs[0], n0.inputs[1])
_L.new(n7.outputs[0], n12.inputs[1])
_L.new(n12.outputs[0], n0.inputs[5])
_L.new(n9.outputs[0], n0.inputs[2])
_L.new(n14.outputs[2], n15.inputs[0])
_L.new(n15.outputs[0], n3.inputs[0])
_L.new(n15.outputs[0], n4.inputs[0])
_L.new(n15.outputs[0], n5.inputs[0])
_L.new(n15.outputs[0], n6.inputs[0])
_L.new(n15.outputs[0], n7.inputs[0])
_L.new(n15.outputs[0], n8.inputs[0])
_L.new(n15.outputs[0], n9.inputs[0])
n1.is_active_output = True

# ---- world
world_world = bpy.data.worlds.new('World'); scene.world = world_world
world_world.use_nodes = True; world_world.node_tree.nodes.clear()
_N = world_world.node_tree.nodes; _L = world_world.node_tree.links
n0 = _N.new('ShaderNodeOutputWorld'); n0.name = 'World Output'; n0.location = (300, 300)
n1 = _N.new('ShaderNodeBackground'); n1.name = 'Background'; n1.location = (10, 300)
n1.inputs[0].default_value = (0.05088, 0.05088, 0.05088, 1.0)
_L.new(n1.outputs[0], n0.inputs[0])
n0.is_active_output = True
world_world.color = (0.05088, 0.05088, 0.05088)
world_world.sun_shadow_jitter_overblur = 0.0

# ---- cameras
cam_camera = bpy.data.cameras.new('Camera')
cam_camera.clip_end = 100.0
cam_camera.ortho_scale = 7.314

# ---- lights
light_light = bpy.data.lights.new('Light', 'POINT')
light_light.energy = 1000.0
light_light.shadow_soft_size = 0.1

# ---- meshes
me_cube = bpy.data.meshes.new('Cube')
me_cube.from_pydata([(1.0, 1.0, 1.0), (1.356, 1.0, -1.0), (1.0, -1.0, 1.0), (1.356, -1.0, -1.0), (-1.0, 1.0, 1.0), (-1.248, 1.0, -1.0), (-1.0, -1.0, 1.0), (-1.248, -1.0, -1.0), (1.0, 1.0, -0.8739), (-1.0, -1.0, -0.8739), (1.0, -1.0, -0.8739), (-1.0, 1.0, -0.8739), (1.0, 1.0, -0.965), (1.0, -1.0, -0.965), (-1.0, 1.0, -0.965), (-1.0, -1.0, -0.965), (-1.246, -1.0, -0.9083), (1.266, 1.0, -0.9083), (1.266, -1.0, -0.9083), (-1.246, 1.0, -0.9083), (1.266, 1.0, -0.939), (1.266, -1.0, -0.939), (-1.246, 1.0, -0.939), (-1.246, -1.0, -0.939), (-1.0, -1.0, -0.4137), (1.0, 1.0, -0.4137), (1.0, -1.0, -0.4137), (-1.0, 1.0, -0.4137), (-1.0, -1.0, 0.5414), (1.0, 1.0, 0.5414), (1.0, -1.0, 0.5414), (-1.0, 1.0, 0.5414), (-1.248, 0.768, -1.0), (1.0, 0.768, 1.0), (-1.0, 0.768, 1.0), (1.356, 0.768, -1.0), (1.0, 0.768, -0.8739), (-1.0, 0.768, -0.8739), (-1.0, 0.768, -0.965), (1.0, 0.768, -0.965), (-1.246, 0.768, -0.9083), (1.266, 0.768, -0.9083), (1.266, 0.768, -0.939), (-1.246, 0.768, -0.939), (1.0, 0.768, -0.4137), (-1.0, 0.768, -0.4137), (1.0, 0.768, 0.5414), (-1.0, 0.768, 0.5414), (-1.248, -0.833, -1.0), (1.0, -0.833, 1.0), (1.0, -0.833, -0.8739), (1.0, -0.833, -0.965), (1.266, -0.833, -0.9083), (1.266, -0.833, -0.939), (1.0, -0.833, -0.4137), (1.0, -0.833, 0.5414), (-1.0, -0.833, 1.0), (1.356, -0.833, -1.0), (-1.0, -0.833, -0.8739), (-1.0, -0.833, -0.965), (-1.246, -0.833, -0.9083), (-1.246, -0.833, -0.939), (-1.0, -0.833, -0.4137), (-1.0, -0.833, 0.5414), (-1.0, 0.08421, 1.0), (1.356, 0.08421, -1.0), (-1.0, 0.08421, -0.8739), (-1.0, 0.08421, -0.965), (-1.246, 0.08421, -0.9083), (-1.246, 0.08421, -0.939), (-1.0, 0.08421, -0.4137), (-1.0, 0.08421, 0.5414), (-1.248, 0.08421, -1.0), (1.0, 0.08421, 1.0), (1.0, 0.08421, -0.8739), (1.0, 0.08421, -0.965), (1.266, 0.08421, -0.9083), (1.266, 0.08421, -0.939), (1.0, 0.08421, -0.4137), (1.0, 0.08421, 0.5414), (-1.248, -0.1868, -1.0), (1.0, -0.1868, 1.0), (1.0, -0.1868, -0.8739), (1.0, -0.1868, -0.965), (1.266, -0.1868, -0.9083), (1.266, -0.1868, -0.939), (1.0, -0.1868, -0.4137), (1.0, -0.1868, 0.5414), (-1.0, -0.1868, 1.0), (1.356, -0.1868, -1.0), (-1.0, -0.1868, -0.8739), (-1.0, -0.1868, -0.965), (-1.246, -0.1868, -0.9083), (-1.246, -0.1868, -0.939), (-1.0, -0.1868, -0.4137), (-1.0, -0.1868, 0.5414), (1.0, 1.0, -0.3364), (1.0, -1.0, -0.3364), (-1.0, 1.0, -0.3364), (-1.0, -1.0, -0.3364), (-1.0, 0.768, -0.3364), (1.0, 0.768, -0.3364), (-1.0, -0.833, -0.3364), (1.0, -0.833, -0.3364), (1.0, 0.08421, -0.3364), (-1.0, 0.08421, -0.3364), (-1.0, -0.1868, -0.3364), (1.0, -0.1868, -0.3364), (-1.0, -1.0, 0.4574), (1.0, 1.0, 0.4574), (1.0, -1.0, 0.4574), (-1.0, 1.0, 0.4574), (-1.0, 0.768, 0.4574), (1.0, 0.768, 0.4574), (-1.0, -0.833, 0.4574), (1.0, -0.833, 0.4574), (1.0, 0.08421, 0.4574), (-1.0, 0.08421, 0.4574), (-1.0, -0.1868, 0.4574), (1.0, -0.1868, 0.4574), (-1.248, -0.2901, -1.0), (1.0, -0.2901, 1.0), (1.0, -0.2901, -0.8739), (1.0, -0.2901, -0.965), (1.266, -0.2901, -0.9083), (1.266, -0.2901, -0.939), (1.0, -0.2901, -0.4137), (1.0, -0.2901, 0.5414), (-1.0, -0.2901, 1.0), (1.356, -0.2901, -1.0), (-1.0, -0.2901, -0.8739), (-1.0, -0.2901, -0.965), (-1.246, -0.2901, -0.9083), (-1.246, -0.2901, -0.939), (-1.0, -0.2901, -0.4137), (-1.0, -0.2901, 0.5414), (-0.02669, -0.2901, -0.3364), (0.02669, -0.2901, -0.3364), (-0.02669, -0.2901, 0.4574), (0.02669, -0.2901, 0.4574), (-1.248, -0.7468, -1.0), (1.0, -0.7468, 1.0), (1.0, -0.7468, -0.8739), (1.0, -0.7468, -0.965), (1.266, -0.7468, -0.9083), (1.266, -0.7468, -0.939), (1.0, -0.7468, -0.4137), (1.0, -0.7468, 0.5414), (0.006421, -0.7468, -0.3364), (0.006421, -0.7468, 0.4574), (-1.0, -0.7468, 1.0), (1.356, -0.7468, -1.0), (-1.0, -0.7468, -0.8739), (-1.0, -0.7468, -0.965), (-1.246, -0.7468, -0.9083), (-1.246, -0.7468, -0.939), (-1.0, -0.7468, -0.4137), (-1.0, -0.7468, 0.5414), (-0.006421, -0.7468, -0.3364), (-0.006421, -0.7468, 0.4574), (-1.0, 0.6765, 1.0), (1.356, 0.6765, -1.0), (-1.0, 0.6765, -0.8739), (-1.0, 0.6765, -0.965), (-1.246, 0.6765, -0.9083), (-1.246, 0.6765, -0.939), (-1.0, 0.6765, -0.4137), (-1.0, 0.6765, 0.5414), (-1.248, 0.6765, -1.0), (1.0, 0.6765, 1.0), (1.0, 0.6765, -0.8739), (1.0, 0.6765, -0.965), (1.266, 0.6765, -0.9083), (1.266, 0.6765, -0.939), (1.0, 0.6765, -0.4137), (1.0, 0.6765, 0.5414), (-0.01285, 0.6765, -0.3364), (0.01285, 0.6765, -0.3364), (-0.01285, 0.6765, 0.4574), (0.01285, 0.6765, 0.4574), (-1.248, 0.1879, -1.0), (1.0, 0.1879, 1.0), (1.0, 0.1879, -0.8739), (1.0, 0.1879, -0.965), (1.266, 0.1879, -0.9083), (1.266, 0.1879, -0.939), (1.0, 0.1879, -0.4137), (1.0, 0.1879, 0.5414), (0.01857, 0.1879, -0.3364), (0.01857, 0.1879, 0.4574), (-1.0, 0.1879, 1.0), (1.356, 0.1879, -1.0), (-1.0, 0.1879, -0.8739), (-1.0, 0.1879, -0.965), (-1.246, 0.1879, -0.9083), (-1.246, 0.1879, -0.939), (-1.0, 0.1879, -0.4137), (-1.0, 0.1879, 0.5414), (-0.01857, 0.1879, -0.3364), (-0.01857, 0.1879, 0.4574)], [], [(49, 56, 6, 2), (30, 2, 6, 28), (47, 34, 4, 31), (48, 57, 3, 7), (55, 49, 2, 30), (31, 4, 0, 29), (19, 11, 8, 17), (52, 50, 10, 18), (40, 37, 11, 19), (18, 10, 9, 16), (3, 13, 15, 7), (32, 38, 14, 5), (57, 51, 13, 3), (5, 14, 12, 1), (21, 18, 16, 23), (43, 40, 19, 22), (53, 52, 18, 21), (22, 19, 17, 20), (14, 22, 20, 12), (51, 53, 21, 13), (38, 43, 22, 14), (13, 21, 23, 15), (11, 27, 25, 8), (50, 54, 26, 10), (37, 45, 27, 11), (10, 26, 24, 9), (111, 31, 29, 109), (115, 55, 30, 110), (112, 47, 31, 111), (110, 30, 28, 108), (179, 167, 47, 112), (109, 29, 46, 113), (162, 166, 45, 37), (8, 25, 44, 36), (163, 165, 43, 38), (12, 20, 42, 39), (20, 17, 41, 42), (165, 164, 40, 43), (1, 12, 39, 35), (168, 163, 38, 32), (164, 162, 37, 40), (17, 8, 36, 41), (29, 0, 33, 46), (5, 1, 35, 32), (167, 160, 34, 47), (0, 4, 34, 33), (28, 6, 56, 63), (16, 9, 58, 60), (7, 15, 59, 48), (23, 16, 60, 61), (15, 23, 61, 59), (9, 24, 62, 58), (108, 28, 63, 114), (149, 147, 55, 115), (142, 146, 54, 50), (143, 145, 53, 51), (145, 144, 52, 53), (151, 143, 51, 57), (144, 142, 50, 52), (147, 141, 49, 55), (140, 151, 57, 48), (141, 150, 56, 49), (181, 190, 64, 73), (180, 191, 65, 72), (187, 181, 73, 79), (184, 182, 74, 76), (191, 183, 75, 65), (185, 184, 76, 77), (183, 185, 77, 75), (182, 186, 78, 74), (189, 187, 79, 116), (95, 88, 64, 71), (92, 90, 66, 68), (80, 91, 67, 72), (93, 92, 68, 69), (91, 93, 69, 67), (90, 94, 70, 66), (118, 95, 71, 117), (138, 135, 95, 118), (130, 134, 94, 90), (131, 133, 93, 91), (133, 132, 92, 93), (120, 131, 91, 80), (132, 130, 90, 92), (135, 128, 88, 95), (73, 64, 88, 81), (72, 65, 89, 80), (79, 73, 81, 87), (76, 74, 82, 84), (65, 75, 83, 89), (77, 76, 84, 85), (75, 77, 85, 83), (74, 78, 86, 82), (116, 79, 87, 119), (78, 104, 107, 86), (134, 136, 106, 94), (94, 106, 105, 70), (186, 188, 104, 78), (146, 148, 103, 54), (24, 99, 102, 62), (25, 96, 101, 44), (166, 177, 100, 45), (26, 97, 99, 24), (45, 100, 98, 27), (54, 103, 97, 26), (27, 98, 96, 25), (104, 116, 119, 107), (136, 138, 118, 106), (106, 118, 117, 105), (188, 189, 116, 104), (148, 149, 115, 103), (99, 108, 114, 102), (96, 109, 113, 101), (177, 179, 112, 100), (97, 110, 108, 99), (100, 112, 111, 98), (103, 115, 110, 97), (98, 111, 109, 96), (107, 119, 139, 137), (86, 107, 137, 126), (156, 158, 136, 134), (157, 150, 128, 135), (154, 152, 130, 132), (140, 153, 131, 120), (155, 154, 132, 133), (153, 155, 133, 131), (152, 156, 134, 130), (159, 157, 135, 138), (81, 88, 128, 121), (80, 89, 129, 120), (87, 81, 121, 127), (84, 82, 122, 124), (89, 83, 123, 129), (85, 84, 124, 125), (83, 85, 125, 123), (82, 86, 126, 122), (119, 87, 127, 139), (114, 63, 157, 159), (58, 62, 156, 152), (59, 61, 155, 153), (61, 60, 154, 155), (48, 59, 153, 140), (60, 58, 152, 154), (63, 56, 150, 157), (62, 102, 158, 156), (102, 114, 159, 158), (126, 137, 148, 146), (121, 128, 150, 141), (120, 129, 151, 140), (127, 121, 141, 147), (124, 122, 142, 144), (129, 123, 143, 151), (125, 124, 144, 145), (123, 125, 145, 143), (122, 126, 146, 142), (139, 127, 147, 149), (101, 113, 178, 176), (196, 198, 177, 166), (44, 101, 176, 174), (113, 46, 175, 178), (36, 44, 174, 170), (39, 42, 173, 171), (42, 41, 172, 173), (35, 39, 171, 161), (41, 36, 170, 172), (46, 33, 169, 175), (32, 35, 161, 168), (33, 34, 160, 169), (197, 190, 160, 167), (194, 192, 162, 164), (180, 193, 163, 168), (195, 194, 164, 165), (193, 195, 165, 163), (192, 196, 166, 162), (199, 197, 167, 179), (117, 71, 197, 199), (66, 70, 196, 192), (67, 69, 195, 193), (69, 68, 194, 195), (72, 67, 193, 180), (68, 66, 192, 194), (71, 64, 190, 197), (70, 105, 198, 196), (105, 117, 199, 198), (174, 176, 188, 186), (178, 175, 187, 189), (170, 174, 186, 182), (171, 173, 185, 183), (173, 172, 184, 185), (161, 171, 183, 191), (172, 170, 182, 184), (175, 169, 181, 187), (168, 161, 191, 180), (169, 160, 190, 181)])
me_cube.polygons.foreach_set('material_index', [1, 1, 1, 1, 1, 1, 3, 3, 3, 3, 3, 3, 3, 3, 3, 3, 3, 3, 3, 3, 3, 3, 1, 1, 1, 1, 1, 1, 1, 1, 1, 1, 1, 1, 3, 3, 3, 3, 3, 3, 3, 3, 1, 1, 1, 1, 1, 3, 3, 3, 3, 1, 1, 1, 1, 3, 3, 3, 3, 1, 1, 1, 1, 1, 1, 3, 3, 3, 3, 1, 1, 1, 3, 3, 3, 3, 1, 1, 1, 1, 3, 3, 3, 3, 1, 1, 1, 1, 3, 3, 3, 3, 1, 1, 1, 1, 1, 1, 1, 1, 1, 1, 1, 1, 1, 1, 1, 1, 1, 1, 1, 1, 1, 1, 1, 1, 1, 1, 1, 1, 1, 1, 3, 3, 3, 3, 1, 1, 1, 1, 1, 3, 3, 3, 3, 1, 1, 1, 1, 3, 3, 3, 3, 1, 1, 1, 1, 1, 1, 1, 3, 3, 3, 3, 1, 1, 1, 1, 1, 1, 1, 3, 3, 3, 3, 1, 1, 1, 1, 3, 3, 3, 3, 1, 1, 1, 1, 3, 3, 3, 3, 1, 1, 1, 1, 1, 1, 3, 3, 3, 3, 1, 1, 1])
_uv = me_cube.uv_layers.new(name='UVMap')
_uv.uv.foreach_set('vector', [0.625, 0.7291, 0.875, 0.7291, 0.875, 0.75, 0.625, 0.75, 0.5677, 0.75, 0.625, 0.75, 0.625, 1.0, 0.5677, 1.0, 0.5677, 0.221, 0.625, 0.221, 0.625, 0.25, 0.5677, 0.25, 0.125, 0.7291, 0.375, 0.7291, 0.375, 0.75, 0.125, 0.75, 0.5677, 0.7291, 0.625, 0.7291, 0.625, 0.75, 0.5677, 0.75, 0.5677, 0.25, 0.625, 0.25, 0.625, 0.5, 0.5677, 0.5, 0.3865, 0.25, 0.3908, 0.25, 0.3908, 0.5, 0.3865, 0.5, 0.3865, 0.7291, 0.3908, 0.7291, 0.3908, 0.75, 0.3865, 0.75, 0.3865, 0.221, 0.3908, 0.221, 0.3908, 0.25, 0.3865, 0.25, 0.3865, 0.75, 0.3908, 0.75, 0.3908, 1.0, 0.3865, 1.0, 0.375, 0.75, 0.3794, 0.75, 0.3794, 1.0, 0.375, 1.0, 0.375, 0.221, 0.3794, 0.221, 0.3794, 0.25, 0.375, 0.25, 0.375, 0.7291, 0.3794, 0.7291, 0.3794, 0.75, 0.375, 0.75, 0.375, 0.25, 0.3794, 0.25, 0.3794, 0.5, 0.375, 0.5, 0.3826, 0.75, 0.3865, 0.75, 0.3865, 1.0, 0.3826, 1.0, 0.3826, 0.221, 0.3865, 0.221, 0.3865, 0.25, 0.3826, 0.25, 0.3826, 0.7291, 0.3865, 0.7291, 0.3865, 0.75, 0.3826, 0.75, 0.3826, 0.25, 0.3865, 0.25, 0.3865, 0.5, 0.3826, 0.5, 0.3794, 0.25, 0.3826, 0.25, 0.3826, 0.5, 0.3794, 0.5, 0.3794, 0.7291, 0.3826, 0.7291, 0.3826, 0.75, 0.3794, 0.75, 0.3794, 0.221, 0.3826, 0.221, 0.3826, 0.25, 0.3794, 0.25, 0.3794, 0.75, 0.3826, 0.75, 0.3826, 1.0, 0.3794, 1.0, 0.3908, 0.25, 0.4483, 0.25, 0.4483, 0.5, 0.3908, 0.5, 0.3908, 0.7291, 0.4483, 0.7291, 0.4483, 0.75, 0.3908, 0.75, 0.3908, 0.221, 0.4483, 0.221, 0.4483, 0.25, 0.3908, 0.25, 0.3908, 0.75, 0.4483, 0.75, 0.4483, 1.0, 0.3908, 1.0, 0.5572, 0.25, 0.5677, 0.25, 0.5677, 0.5, 0.5572, 0.5, 0.5572, 0.7291, 0.5677, 0.7291, 0.5677, 0.75, 0.5572, 0.75, 0.5572, 0.221, 0.5677, 0.221, 0.5677, 0.25, 0.5572, 0.25, 0.5572, 0.75, 0.5677, 0.75, 0.5677, 1.0, 0.5572, 1.0, 0.5572, 0.2096, 0.5677, 0.2096, 0.5677, 0.221, 0.5572, 0.221, 0.5572, 0.5, 0.5677, 0.5, 0.5677, 0.529, 0.5572, 0.529, 0.3908, 0.2096, 0.4483, 0.2096, 0.4483, 0.221, 0.3908, 0.221, 0.3908, 0.5, 0.4483, 0.5, 0.4483, 0.529, 0.3908, 0.529, 0.3794, 0.2096, 0.3826, 0.2096, 0.3826, 0.221, 0.3794, 0.221, 0.3794, 0.5, 0.3826, 0.5, 0.3826, 0.529, 0.3794, 0.529, 0.3826, 0.5, 0.3865, 0.5, 0.3865, 0.529, 0.3826, 0.529, 0.3826, 0.2096, 0.3865, 0.2096, 0.3865, 0.221, 0.3826, 0.221, 0.375, 0.5, 0.3794, 0.5, 0.3794, 0.529, 0.375, 0.529, 0.375, 0.2096, 0.3794, 0.2096, 0.3794, 0.221, 0.375, 0.221, 0.3865, 0.2096, 0.3908, 0.2096, 0.3908, 0.221, 0.3865, 0.221, 0.3865, 0.5, 0.3908, 0.5, 0.3908, 0.529, 0.3865, 0.529, 0.5677, 0.5, 0.625, 0.5, 0.625, 0.529, 0.5677, 0.529, 0.125, 0.5, 0.375, 0.5, 0.375, 0.529, 0.125, 0.529, 0.5677, 0.2096, 0.625, 0.2096, 0.625, 0.221, 0.5677, 0.221, 0.625, 0.5, 0.875, 0.5, 0.875, 0.529, 0.625, 0.529, 0.5677, 0.0, 0.625, 0.0, 0.625, 0.02087, 0.5677, 0.02087, 0.3865, 0.0, 0.3908, 0.0, 0.3908, 0.02087, 0.3865, 0.02087, 0.375, 0.0, 0.3794, 0.0, 0.3794, 0.02087, 0.375, 0.02087, 0.3826, 0.0, 0.3865, 0.0, 0.3865, 0.02087, 0.3826, 0.02087, 0.3794, 0.0, 0.3826, 0.0, 0.3826, 0.02087, 0.3794, 0.02087, 0.3908, 0.0, 0.4483, 0.0, 0.4483, 0.02087, 0.3908, 0.02087, 0.5572, 0.0, 0.5677, 0.0, 0.5677, 0.02087, 0.5572, 0.02087, 0.5572, 0.7184, 0.5677, 0.7184, 0.5677, 0.7291, 0.5572, 0.7291, 0.3908, 0.7184, 0.4483, 0.7184, 0.4483, 0.7291, 0.3908, 0.7291, 0.3794, 0.7184, 0.3826, 0.7184, 0.3826, 0.7291, 0.3794, 0.7291, 0.3826, 0.7184, 0.3865, 0.7184, 0.3865, 0.7291, 0.3826, 0.7291, 0.375, 0.7184, 0.3794, 0.7184, 0.3794, 0.7291, 0.375, 0.7291, 0.3865, 0.7184, 0.3908, 0.7184, 0.3908, 0.7291, 0.3865, 0.7291, 0.5677, 0.7184, 0.625, 0.7184, 0.625, 0.7291, 0.5677, 0.7291, 0.125, 0.7184, 0.375, 0.7184, 0.375, 0.7291, 0.125, 0.7291, 0.625, 0.7184, 0.875, 0.7184, 0.875, 0.7291, 0.625, 0.7291, 0.625, 0.6015, 0.875, 0.6015, 0.875, 0.6145, 0.625, 0.6145, 0.125, 0.6015, 0.375, 0.6015, 0.375, 0.6145, 0.125, 0.6145, 0.5677, 0.6015, 0.625, 0.6015, 0.625, 0.6145, 0.5677, 0.6145, 0.3865, 0.6015, 0.3908, 0.6015, 0.3908, 0.6145, 0.3865, 0.6145, 0.375, 0.6015, 0.3794, 0.6015, 0.3794, 0.6145, 0.375, 0.6145, 0.3826, 0.6015, 0.3865, 0.6015, 0.3865, 0.6145, 0.3826, 0.6145, 0.3794, 0.6015, 0.3826, 0.6015, 0.3826, 0.6145, 0.3794, 0.6145, 0.3908, 0.6015, 0.4483, 0.6015, 0.4483, 0.6145, 0.3908, 0.6145, 0.5572, 0.6015, 0.5677, 0.6015, 0.5677, 0.6145, 0.5572, 0.6145, 0.5677, 0.1016, 0.625, 0.1016, 0.625, 0.1355, 0.5677, 0.1355, 0.3865, 0.1016, 0.3908, 0.1016, 0.3908, 0.1355, 0.3865, 0.1355, 0.375, 0.1016, 0.3794, 0.1016, 0.3794, 0.1355, 0.375, 0.1355, 0.3826, 0.1016, 0.3865, 0.1016, 0.3865, 0.1355, 0.3826, 0.1355, 0.3794, 0.1016, 0.3826, 0.1016, 0.3826, 0.1355, 0.3794, 0.1355, 0.3908, 0.1016, 0.4483, 0.1016, 0.4483, 0.1355, 0.3908, 0.1355, 0.5572, 0.1016, 0.5677, 0.1016, 0.5677, 0.1355, 0.5572, 0.1355, 0.5572, 0.08874, 0.5677, 0.08874, 0.5677, 0.1016, 0.5572, 0.1016, 0.3908, 0.08874, 0.4483, 0.08874, 0.4483, 0.1016, 0.3908, 0.1016, 0.3794, 0.08874, 0.3826, 0.08874, 0.3826, 0.1016, 0.3794, 0.1016, 0.3826, 0.08874, 0.3865, 0.08874, 0.3865, 0.1016, 0.3826, 0.1016, 0.375, 0.08874, 0.3794, 0.08874, 0.3794, 0.1016, 0.375, 0.1016, 0.3865, 0.08874, 0.3908, 0.08874, 0.3908, 0.1016, 0.3865, 0.1016, 0.5677, 0.08874, 0.625, 0.08874, 0.625, 0.1016, 0.5677, 0.1016, 0.625, 0.6145, 0.875, 0.6145, 0.875, 0.6484, 0.625, 0.6484, 0.125, 0.6145, 0.375, 0.6145, 0.375, 0.6484, 0.125, 0.6484, 0.5677, 0.6145, 0.625, 0.6145, 0.625, 0.6484, 0.5677, 0.6484, 0.3865, 0.6145, 0.3908, 0.6145, 0.3908, 0.6484, 0.3865, 0.6484, 0.375, 0.6145, 0.3794, 0.6145, 0.3794, 0.6484, 0.375, 0.6484, 0.3826, 0.6145, 0.3865, 0.6145, 0.3865, 0.6484, 0.3826, 0.6484, 0.3794, 0.6145, 0.3826, 0.6145, 0.3826, 0.6484, 0.3794, 0.6484, 0.3908, 0.6145, 0.4483, 0.6145, 0.4483, 0.6484, 0.3908, 0.6484, 0.5572, 0.6145, 0.5677, 0.6145, 0.5677, 0.6484, 0.5572, 0.6484, 0.4483, 0.6145, 0.4579, 0.6145, 0.4579, 0.6484, 0.4483, 0.6484, 0.4483, 0.08874, 0.4579, 0.08874, 0.4579, 0.1016, 0.4483, 0.1016, 0.4483, 0.1016, 0.4579, 0.1016, 0.4579, 0.1355, 0.4483, 0.1355, 0.4483, 0.6015, 0.4579, 0.6015, 0.4579, 0.6145, 0.4483, 0.6145, 0.4483, 0.7184, 0.4579, 0.7184, 0.4579, 0.7291, 0.4483, 0.7291, 0.4483, 0.0, 0.4579, 0.0, 0.4579, 0.02087, 0.4483, 0.02087, 0.4483, 0.5, 0.4579, 0.5, 0.4579, 0.529, 0.4483, 0.529, 0.4483, 0.2096, 0.4579, 0.2096, 0.4579, 0.221, 0.4483, 0.221, 0.4483, 0.75, 0.4579, 0.75, 0.4579, 1.0, 0.4483, 1.0, 0.4483, 0.221, 0.4579, 0.221, 0.4579, 0.25, 0.4483, 0.25, 0.4483, 0.7291, 0.4579, 0.7291, 0.4579, 0.75, 0.4483, 0.75, 0.4483, 0.25, 0.4579, 0.25, 0.4579, 0.5, 0.4483, 0.5, 0.4579, 0.6145, 0.5572, 0.6145, 0.5572, 0.6484, 0.4579, 0.6484, 0.4579, 0.08874, 0.5572, 0.08874, 0.5572, 0.1016, 0.4579, 0.1016, 0.4579, 0.1016, 0.5572, 0.1016, 0.5572, 0.1355, 0.4579, 0.1355, 0.4579, 0.6015, 0.5572, 0.6015, 0.5572, 0.6145, 0.4579, 0.6145, 0.4579, 0.7184, 0.5572, 0.7184, 0.5572, 0.7291, 0.4579, 0.7291, 0.4579, 0.0, 0.5572, 0.0, 0.5572, 0.02087, 0.4579, 0.02087, 0.4579, 0.5, 0.5572, 0.5, 0.5572, 0.529, 0.4579, 0.529, 0.4579, 0.2096, 0.5572, 0.2096, 0.5572, 0.221, 0.4579, 0.221, 0.4579, 0.75, 0.5572, 0.75, 0.5572, 1.0, 0.4579, 1.0, 0.4579, 0.221, 0.5572, 0.221, 0.5572, 0.25, 0.4579, 0.25, 0.4579, 0.7291, 0.5572, 0.7291, 0.5572, 0.75, 0.4579, 0.75, 0.4579, 0.25, 0.5572, 0.25, 0.5572, 0.5, 0.4579, 0.5, 0.4579, 0.6484, 0.5572, 0.6484, 0.5572, 0.6613, 0.4579, 0.6613, 0.4483, 0.6484, 0.4579, 0.6484, 0.4579, 0.6613, 0.4483, 0.6613, 0.4483, 0.03165, 0.4579, 0.03165, 0.4579, 0.08874, 0.4483, 0.08874, 0.5677, 0.03165, 0.625, 0.03165, 0.625, 0.08874, 0.5677, 0.08874, 0.3865, 0.03165, 0.3908, 0.03165, 0.3908, 0.08874, 0.3865, 0.08874, 0.375, 0.03165, 0.3794, 0.03165, 0.3794, 0.08874, 0.375, 0.08874, 0.3826, 0.03165, 0.3865, 0.03165, 0.3865, 0.08874, 0.3826, 0.08874, 0.3794, 0.03165, 0.3826, 0.03165, 0.3826, 0.08874, 0.3794, 0.08874, 0.3908, 0.03165, 0.4483, 0.03165, 0.4483, 0.08874, 0.3908, 0.08874, 0.5572, 0.03165, 0.5677, 0.03165, 0.5677, 0.08874, 0.5572, 0.08874, 0.625, 0.6484, 0.875, 0.6484, 0.875, 0.6613, 0.625, 0.6613, 0.125, 0.6484, 0.375, 0.6484, 0.375, 0.6613, 0.125, 0.6613, 0.5677, 0.6484, 0.625, 0.6484, 0.625, 0.6613, 0.5677, 0.6613, 0.3865, 0.6484, 0.3908, 0.6484, 0.3908, 0.6613, 0.3865, 0.6613, 0.375, 0.6484, 0.3794, 0.6484, 0.3794, 0.6613, 0.375, 0.6613, 0.3826, 0.6484, 0.3865, 0.6484, 0.3865, 0.6613, 0.3826, 0.6613, 0.3794, 0.6484, 0.3826, 0.6484, 0.3826, 0.6613, 0.3794, 0.6613, 0.3908, 0.6484, 0.4483, 0.6484, 0.4483, 0.6613, 0.3908, 0.6613, 0.5572, 0.6484, 0.5677, 0.6484, 0.5677, 0.6613, 0.5572, 0.6613, 0.5572, 0.02087, 0.5677, 0.02087, 0.5677, 0.03165, 0.5572, 0.03165, 0.3908, 0.02087, 0.4483, 0.02087, 0.4483, 0.03165, 0.3908, 0.03165, 0.3794, 0.02087, 0.3826, 0.02087, 0.3826, 0.03165, 0.3794, 0.03165, 0.3826, 0.02087, 0.3865, 0.02087, 0.3865, 0.03165, 0.3826, 0.03165, 0.375, 0.02087, 0.3794, 0.02087, 0.3794, 0.03165, 0.375, 0.03165, 0.3865, 0.02087, 0.3908, 0.02087, 0.3908, 0.03165, 0.3865, 0.03165, 0.5677, 0.02087, 0.625, 0.02087, 0.625, 0.03165, 0.5677, 0.03165, 0.4483, 0.02087, 0.4579, 0.02087, 0.4579, 0.03165, 0.4483, 0.03165, 0.4579, 0.02087, 0.5572, 0.02087, 0.5572, 0.03165, 0.4579, 0.03165, 0.4483, 0.6613, 0.4579, 0.6613, 0.4579, 0.7184, 0.4483, 0.7184, 0.625, 0.6613, 0.875, 0.6613, 0.875, 0.7184, 0.625, 0.7184, 0.125, 0.6613, 0.375, 0.6613, 0.375, 0.7184, 0.125, 0.7184, 0.5677, 0.6613, 0.625, 0.6613, 0.625, 0.7184, 0.5677, 0.7184, 0.3865, 0.6613, 0.3908, 0.6613, 0.3908, 0.7184, 0.3865, 0.7184, 0.375, 0.6613, 0.3794, 0.6613, 0.3794, 0.7184, 0.375, 0.7184, 0.3826, 0.6613, 0.3865, 0.6613, 0.3865, 0.7184, 0.3826, 0.7184, 0.3794, 0.6613, 0.3826, 0.6613, 0.3826, 0.7184, 0.3794, 0.7184, 0.3908, 0.6613, 0.4483, 0.6613, 0.4483, 0.7184, 0.3908, 0.7184, 0.5572, 0.6613, 0.5677, 0.6613, 0.5677, 0.7184, 0.5572, 0.7184, 0.4579, 0.529, 0.5572, 0.529, 0.5572, 0.5404, 0.4579, 0.5404, 0.4483, 0.1485, 0.4579, 0.1485, 0.4579, 0.2096, 0.4483, 0.2096, 0.4483, 0.529, 0.4579, 0.529, 0.4579, 0.5404, 0.4483, 0.5404, 0.5572, 0.529, 0.5677, 0.529, 0.5677, 0.5404, 0.5572, 0.5404, 0.3908, 0.529, 0.4483, 0.529, 0.4483, 0.5404, 0.3908, 0.5404, 0.3794, 0.529, 0.3826, 0.529, 0.3826, 0.5404, 0.3794, 0.5404, 0.3826, 0.529, 0.3865, 0.529, 0.3865, 0.5404, 0.3826, 0.5404, 0.375, 0.529, 0.3794, 0.529, 0.3794, 0.5404, 0.375, 0.5404, 0.3865, 0.529, 0.3908, 0.529, 0.3908, 0.5404, 0.3865, 0.5404, 0.5677, 0.529, 0.625, 0.529, 0.625, 0.5404, 0.5677, 0.5404, 0.125, 0.529, 0.375, 0.529, 0.375, 0.5404, 0.125, 0.5404, 0.625, 0.529, 0.875, 0.529, 0.875, 0.5404, 0.625, 0.5404, 0.5677, 0.1485, 0.625, 0.1485, 0.625, 0.2096, 0.5677, 0.2096, 0.3865, 0.1485, 0.3908, 0.1485, 0.3908, 0.2096, 0.3865, 0.2096, 0.375, 0.1485, 0.3794, 0.1485, 0.3794, 0.2096, 0.375, 0.2096, 0.3826, 0.1485, 0.3865, 0.1485, 0.3865, 0.2096, 0.3826, 0.2096, 0.3794, 0.1485, 0.3826, 0.1485, 0.3826, 0.2096, 0.3794, 0.2096, 0.3908, 0.1485, 0.4483, 0.1485, 0.4483, 0.2096, 0.3908, 0.2096, 0.5572, 0.1485, 0.5677, 0.1485, 0.5677, 0.2096, 0.5572, 0.2096, 0.5572, 0.1355, 0.5677, 0.1355, 0.5677, 0.1485, 0.5572, 0.1485, 0.3908, 0.1355, 0.4483, 0.1355, 0.4483, 0.1485, 0.3908, 0.1485, 0.3794, 0.1355, 0.3826, 0.1355, 0.3826, 0.1485, 0.3794, 0.1485, 0.3826, 0.1355, 0.3865, 0.1355, 0.3865, 0.1485, 0.3826, 0.1485, 0.375, 0.1355, 0.3794, 0.1355, 0.3794, 0.1485, 0.375, 0.1485, 0.3865, 0.1355, 0.3908, 0.1355, 0.3908, 0.1485, 0.3865, 0.1485, 0.5677, 0.1355, 0.625, 0.1355, 0.625, 0.1485, 0.5677, 0.1485, 0.4483, 0.1355, 0.4579, 0.1355, 0.4579, 0.1485, 0.4483, 0.1485, 0.4579, 0.1355, 0.5572, 0.1355, 0.5572, 0.1485, 0.4579, 0.1485, 0.4483, 0.5404, 0.4579, 0.5404, 0.4579, 0.6015, 0.4483, 0.6015, 0.5572, 0.5404, 0.5677, 0.5404, 0.5677, 0.6015, 0.5572, 0.6015, 0.3908, 0.5404, 0.4483, 0.5404, 0.4483, 0.6015, 0.3908, 0.6015, 0.3794, 0.5404, 0.3826, 0.5404, 0.3826, 0.6015, 0.3794, 0.6015, 0.3826, 0.5404, 0.3865, 0.5404, 0.3865, 0.6015, 0.3826, 0.6015, 0.375, 0.5404, 0.3794, 0.5404, 0.3794, 0.6015, 0.375, 0.6015, 0.3865, 0.5404, 0.3908, 0.5404, 0.3908, 0.6015, 0.3865, 0.6015, 0.5677, 0.5404, 0.625, 0.5404, 0.625, 0.6015, 0.5677, 0.6015, 0.125, 0.5404, 0.375, 0.5404, 0.375, 0.6015, 0.125, 0.6015, 0.625, 0.5404, 0.875, 0.5404, 0.875, 0.6015, 0.625, 0.6015])
me_cube.materials.append(mat_material)
me_cube.materials.append(mat_rammedearth018_2k)
me_cube.materials.append(mat_scratcheslight001_2k)
me_cube.materials.append(mat_poliigon_plasticmolddryblast_7495_2k)
me_cube.use_mirror_vertex_groups = False
me_cube.update()
me_cube_001 = bpy.data.meshes.new('Cube.001')
me_cube_001.from_pydata([(-0.004462, -0.7917, -0.4706), (-0.004462, -0.7917, 0.5502), (-0.004462, -0.2269, -0.4706), (-0.004462, -0.2269, 0.5502)], [], [(0, 1, 3, 2)])
me_cube_001.polygons.foreach_set('material_index', [5])
_uv = me_cube_001.uv_layers.new(name='UVMap')
_uv.uv.foreach_set('vector', [0.375, 0.0, 0.625, 0.0, 0.625, 0.25, 0.375, 0.25])
me_cube_001.materials.append(mat_material)
me_cube_001.materials.append(mat_rammedearth018_2k)
me_cube_001.materials.append(mat_scratcheslight001_2k)
me_cube_001.materials.append(mat_poliigon_plasticmolddryblast_7495_2k)
me_cube_001.materials.append(mat_poliigon_glassdecorative_10244_wm)
me_cube_001.materials.append(mat_dirtwindowstains005_2k)
me_cube_001.use_mirror_vertex_groups = False
me_cube_001.update()
me_cube_002 = bpy.data.meshes.new('Cube.002')
me_cube_002.from_pydata([(-0.004462, 0.1411, -0.6733), (-0.004462, 0.1411, 0.7529), (-0.004462, 0.7059, -0.6733), (-0.004462, 0.7059, 0.7529)], [], [(0, 1, 3, 2)])
_uv = me_cube_002.uv_layers.new(name='UVMap')
_uv.uv.foreach_set('vector', [0.375, 0.0, 0.625, 0.0, 0.625, 0.25, 0.375, 0.25])
me_cube_002.materials.append(mat_dirtwindowstains005_2k)
me_cube_002.materials.append(mat_rammedearth018_2k_001)
me_cube_002.materials.append(mat_scratcheslight001_2k_001)
me_cube_002.materials.append(mat_poliigon_plasticmolddryblast_7495_2k_001)
me_cube_002.use_mirror_vertex_groups = False
me_cube_002.update()

# ---- objects
ob_cube = bpy.data.objects.new('Cube', me_cube)
ob_light = bpy.data.objects.new('Light', light_light)
ob_camera = bpy.data.objects.new('Camera', cam_camera)
ob_window = bpy.data.objects.new('window', me_cube_001)
ob_window_001 = bpy.data.objects.new('window.001', me_cube_002)

# ---- transforms, parenting, visibility, modifiers, constraints
ob_cube.location = (0.0, 0.0, 0.0)
ob_cube.scale = (0.07426, 0.936, 1.524)
ob_cube.lock_rotations_4d = False
ob_cube.empty_display_type = 'ARROWS'
ob_cube.lineart.crease_threshold = 0.0
ob_light.location = (4.076, 1.005, 5.904)
ob_light.rotation_euler = (0.6503, 0.05522, 1.866)
ob_light.lock_rotations_4d = False
ob_light.empty_display_type = 'ARROWS'
ob_light.color = (0.0, 0.0, 0.0, 0.0)
ob_light.lineart.crease_threshold = 0.0
ob_camera.location = (8.267, -6.699, 6.566)
ob_camera.rotation_euler = (1.109, 0.0, 0.8149)
ob_camera.lock_rotations_4d = False
ob_camera.empty_display_type = 'ARROWS'
ob_camera.color = (0.0, 0.0, 0.0, 0.0)
ob_camera.display_type = 'WIRE'
ob_camera.lineart.crease_threshold = 0.0
ob_window.location = (0.0, 0.0, 0.01641)
ob_window.scale = (0.07426, 0.936, 1.524)
ob_window.lock_rotations_4d = False
ob_window.empty_display_type = 'ARROWS'
ob_window.lineart.crease_threshold = 0.0
ob_window_001.location = (0.0, 0.0, 0.01641)
ob_window_001.scale = (0.07426, 0.936, 1.119)
ob_window_001.lock_rotations_4d = False
ob_window_001.empty_display_type = 'ARROWS'
ob_window_001.lineart.crease_threshold = 0.0

# ---- collection membership
col_collection.objects.link(ob_cube)
col_collection.objects.link(ob_light)
col_collection.objects.link(ob_camera)
col_collection.objects.link(ob_window)
col_collection.objects.link(ob_window_001)

# ---- scene / render settings (as saved in the file)
scene.camera = ob_camera
scene.frame_start = 1; scene.frame_end = 250; scene.frame_set(1)
scene.render.engine = 'BLENDER_EEVEE_NEXT'
bpy.context.view_layer.update()
